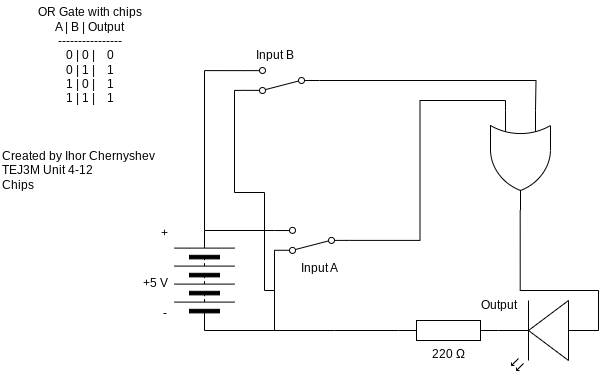

The diagram above was exported from draw.io. Its source (the exported page's mxGraphModel, read from the mxfile embedded in the PNG):
<mxGraphModel dx="1913" dy="1943" grid="1" gridSize="10" guides="1" tooltips="1" connect="1" arrows="1" fold="1" page="1" pageScale="1" pageWidth="827" pageHeight="1169" math="0" shadow="0">
  <root>
    <mxCell id="0" />
    <mxCell id="1" parent="0" />
    <mxCell id="3" value="220 Ω" style="pointerEvents=1;verticalLabelPosition=bottom;shadow=0;dashed=0;align=center;html=1;verticalAlign=top;shape=mxgraph.electrical.resistors.resistor_1;" parent="1" vertex="1">
      <mxGeometry x="314" y="170" width="100" height="20" as="geometry" />
    </mxCell>
    <mxCell id="5" style="edgeStyle=none;html=1;exitX=1;exitY=0.5;exitDx=0;exitDy=0;rounded=0;curved=0;strokeColor=default;endArrow=none;endFill=0;" parent="1" edge="1">
      <mxGeometry relative="1" as="geometry">
        <mxPoint x="120" y="80" as="sourcePoint" />
        <mxPoint x="190" y="80" as="targetPoint" />
      </mxGeometry>
    </mxCell>
    <mxCell id="6" style="edgeStyle=none;html=1;exitDx=0;exitDy=0;entryX=0;entryY=0.5;entryDx=0;entryDy=0;entryPerimeter=0;endArrow=none;endFill=0;" parent="1" target="3" edge="1">
      <mxGeometry relative="1" as="geometry">
        <mxPoint x="250" y="180" as="sourcePoint" />
      </mxGeometry>
    </mxCell>
    <mxCell id="8" value="" style="pointerEvents=1;verticalLabelPosition=bottom;shadow=0;dashed=0;align=center;html=1;verticalAlign=top;shape=mxgraph.electrical.miscellaneous.batteryStack;rotation=-90;" parent="1" vertex="1">
      <mxGeometry x="70" y="100" width="100" height="60" as="geometry" />
    </mxCell>
    <mxCell id="9" value="+5 V" style="text;html=1;align=center;verticalAlign=middle;resizable=0;points=[];autosize=1;strokeColor=none;fillColor=none;" parent="1" vertex="1">
      <mxGeometry x="46" y="118" width="50" height="30" as="geometry" />
    </mxCell>
    <mxCell id="10" value="Created by Ihor Chernyshev&lt;div&gt;TEJ3M Unit 4-12&lt;/div&gt;&lt;div&gt;Chips&lt;/div&gt;" style="text;html=1;align=left;verticalAlign=middle;resizable=0;points=[];autosize=1;strokeColor=none;fillColor=none;" parent="1" vertex="1">
      <mxGeometry x="-84" y="-10" width="180" height="60" as="geometry" />
    </mxCell>
    <mxCell id="13" style="edgeStyle=none;html=1;exitDx=0;exitDy=0;exitPerimeter=0;endArrow=none;endFill=0;" parent="1" edge="1">
      <mxGeometry relative="1" as="geometry">
        <mxPoint x="280" y="80" as="targetPoint" />
        <mxPoint x="280" y="80" as="sourcePoint" />
      </mxGeometry>
    </mxCell>
    <mxCell id="14" value="+" style="text;html=1;align=center;verticalAlign=middle;resizable=0;points=[];autosize=1;strokeColor=none;fillColor=none;" parent="1" vertex="1">
      <mxGeometry x="65" y="68" width="30" height="30" as="geometry" />
    </mxCell>
    <mxCell id="15" value="-" style="text;html=1;align=center;verticalAlign=middle;resizable=0;points=[];autosize=1;strokeColor=none;fillColor=none;" parent="1" vertex="1">
      <mxGeometry x="65" y="148" width="30" height="30" as="geometry" />
    </mxCell>
    <mxCell id="16" value="Output" style="text;html=1;align=center;verticalAlign=middle;resizable=0;points=[];autosize=1;strokeColor=none;fillColor=none;" parent="1" vertex="1">
      <mxGeometry x="384" y="140" width="60" height="30" as="geometry" />
    </mxCell>
    <mxCell id="17" value="&lt;div&gt;&lt;font color=&quot;#000000&quot;&gt;OR Gate with chips&lt;/font&gt;&lt;/div&gt;&lt;div&gt;&lt;font color=&quot;#000000&quot;&gt;A | B | Output&lt;/font&gt;&lt;/div&gt;&lt;div&gt;&lt;font color=&quot;#000000&quot;&gt;----------------&lt;/font&gt;&lt;/div&gt;&lt;div&gt;&lt;font color=&quot;#000000&quot;&gt;0 | 0 |&amp;nbsp; &amp;nbsp; 0&lt;/font&gt;&lt;/div&gt;&lt;div&gt;&lt;font color=&quot;#000000&quot;&gt;0 | 1 |&amp;nbsp; &amp;nbsp; 1&lt;/font&gt;&lt;/div&gt;&lt;div&gt;&lt;font color=&quot;#000000&quot;&gt;1 | 0 |&amp;nbsp; &amp;nbsp; 1&lt;/font&gt;&lt;/div&gt;&lt;div&gt;&lt;font color=&quot;#000000&quot;&gt;1 | 1 |&amp;nbsp; &amp;nbsp; 1&lt;/font&gt;&lt;/div&gt;" style="text;html=1;align=center;verticalAlign=middle;resizable=0;points=[];autosize=1;strokeColor=none;fillColor=none;" parent="1" vertex="1">
      <mxGeometry x="-60" y="-150" width="130" height="110" as="geometry" />
    </mxCell>
    <mxCell id="25" value="" style="edgeStyle=none;html=1;exitX=0;exitY=0.5;exitDx=0;exitDy=0;entryDx=0;entryDy=0;entryPerimeter=0;endArrow=none;endFill=0;" parent="1" edge="1">
      <mxGeometry relative="1" as="geometry">
        <mxPoint x="120" y="180" as="sourcePoint" />
        <mxPoint x="250" y="180" as="targetPoint" />
      </mxGeometry>
    </mxCell>
    <mxCell id="27" value="Input A" style="text;html=1;align=center;verticalAlign=middle;resizable=0;points=[];autosize=1;strokeColor=none;fillColor=none;" parent="1" vertex="1">
      <mxGeometry x="205" y="102.9" width="60" height="30" as="geometry" />
    </mxCell>
    <mxCell id="29" style="edgeStyle=none;html=1;exitX=1;exitY=0.12;exitDx=0;exitDy=0;endArrow=none;endFill=0;" parent="1" source="28" edge="1">
      <mxGeometry relative="1" as="geometry">
        <mxPoint x="190.00000000000006" y="180" as="targetPoint" />
      </mxGeometry>
    </mxCell>
    <mxCell id="28" value="" style="html=1;shape=mxgraph.electrical.electro-mechanical.twoWaySwitch;aspect=fixed;elSwitchState=2;rotation=-180;" parent="1" vertex="1">
      <mxGeometry x="190" y="76.9" width="75" height="26" as="geometry" />
    </mxCell>
    <mxCell id="34" style="edgeStyle=orthogonalEdgeStyle;html=1;entryX=1;entryY=0.5;entryDx=0;entryDy=0;rounded=0;endArrow=none;endFill=0;exitX=1;exitY=0.88;exitDx=0;exitDy=0;" parent="1" source="42" target="8" edge="1">
      <mxGeometry relative="1" as="geometry">
        <mxPoint x="120" y="-80" as="sourcePoint" />
        <Array as="points">
          <mxPoint x="120" y="-80" />
        </Array>
      </mxGeometry>
    </mxCell>
    <mxCell id="41" style="edgeStyle=orthogonalEdgeStyle;html=1;exitX=0.7;exitY=1;exitDx=0;exitDy=0;exitPerimeter=0;rounded=0;curved=0;endArrow=none;endFill=0;entryX=0;entryY=0.57;entryDx=0;entryDy=0;entryPerimeter=0;" parent="1" target="11" edge="1">
      <mxGeometry relative="1" as="geometry">
        <mxPoint x="340" y="160" as="targetPoint" />
        <Array as="points">
          <mxPoint x="436" y="140" />
          <mxPoint x="514" y="140" />
        </Array>
        <mxPoint x="435.68181818181824" y="60" as="sourcePoint" />
      </mxGeometry>
    </mxCell>
    <mxCell id="11" value="" style="verticalLabelPosition=bottom;shadow=0;dashed=0;align=center;html=1;verticalAlign=top;shape=mxgraph.electrical.opto_electronics.led_2;pointerEvents=1;rotation=-180;" parent="1" vertex="1">
      <mxGeometry x="414" y="150" width="100" height="70" as="geometry" />
    </mxCell>
    <mxCell id="43" style="edgeStyle=orthogonalEdgeStyle;html=1;exitX=1;exitY=0.12;exitDx=0;exitDy=0;endArrow=none;endFill=0;rounded=0;curved=0;" parent="1" source="42" edge="1">
      <mxGeometry relative="1" as="geometry">
        <mxPoint x="190" y="140" as="targetPoint" />
        <Array as="points">
          <mxPoint x="150" y="-60" />
          <mxPoint x="150" y="42" />
          <mxPoint x="180" y="42" />
          <mxPoint x="180" y="140" />
        </Array>
      </mxGeometry>
    </mxCell>
    <mxCell id="42" value="" style="html=1;shape=mxgraph.electrical.electro-mechanical.twoWaySwitch;aspect=fixed;elSwitchState=2;rotation=-180;" parent="1" vertex="1">
      <mxGeometry x="160" y="-83" width="75" height="26" as="geometry" />
    </mxCell>
    <mxCell id="44" value="Input B" style="text;html=1;align=center;verticalAlign=middle;resizable=0;points=[];autosize=1;strokeColor=none;fillColor=none;" parent="1" vertex="1">
      <mxGeometry x="160" y="-110" width="60" height="30" as="geometry" />
    </mxCell>
    <mxCell id="51" style="edgeStyle=orthogonalEdgeStyle;html=1;exitX=0;exitY=0.5;exitDx=0;exitDy=0;entryX=0;entryY=0.75;entryDx=0;entryDy=0;entryPerimeter=0;rounded=0;curved=0;endArrow=none;endFill=0;" parent="1" source="28" target="53" edge="1">
      <mxGeometry relative="1" as="geometry">
        <mxPoint x="421" y="-40" as="targetPoint" />
      </mxGeometry>
    </mxCell>
    <mxCell id="52" style="edgeStyle=orthogonalEdgeStyle;html=1;exitX=0;exitY=0.5;exitDx=0;exitDy=0;entryX=0;entryY=0.25;entryDx=0;entryDy=0;entryPerimeter=0;endArrow=none;endFill=0;rounded=0;curved=0;" parent="1" source="42" edge="1">
      <mxGeometry relative="1" as="geometry">
        <mxPoint x="451" y="-40" as="targetPoint" />
      </mxGeometry>
    </mxCell>
    <mxCell id="53" value="" style="verticalLabelPosition=bottom;shadow=0;dashed=0;align=center;html=1;verticalAlign=top;shape=mxgraph.electrical.logic_gates.logic_gate;operation=or;rotation=90;" parent="1" vertex="1">
      <mxGeometry x="386" y="-20" width="100" height="60" as="geometry" />
    </mxCell>
  </root>
</mxGraphModel>